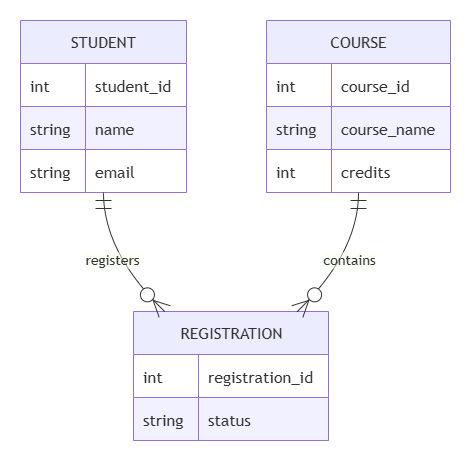

The diagram above was exported from draw.io. Its source (the exported page's mxGraphModel, read from the mxfile embedded in the PNG):
<mxGraphModel dx="1310" dy="686" grid="1" gridSize="10" guides="1" tooltips="1" connect="1" arrows="1" fold="1" page="1" pageScale="1" pageWidth="850" pageHeight="1100" math="0" shadow="0">
  <root>
    <mxCell id="0" />
    <mxCell id="1" parent="0" />
    <UserObject label="" mermaidData="{&#10;  &quot;data&quot;: &quot;erDiagram\n\nSTUDENT {\n    int student_id\n    string name\n    string email\n}\n\nCOURSE {\n    int course_id\n    string course_name\n    int credits\n}\n\nREGISTRATION {\n    int registration_id\n    string status\n}\n\nSTUDENT ||--o{ REGISTRATION : registers\nCOURSE ||--o{ REGISTRATION : contains&quot;,&#10;  &quot;config&quot;: null&#10;}" id="CFqL9_9ZLAaIP-OAZlWi-148">
      <mxCell connectable="0" parent="1" style="group;transparentBounds=1;editIcon=1;lockedGroup=0;groupPadding=20;" vertex="1">
        <mxGeometry as="geometry" />
      </mxCell>
    </UserObject>
    <UserObject label="STUDENT" mermaidId="n:STUDENT" mermaidBaseStyle="shape=table;startSize=43;container=1;collapsible=0;childLayout=tableLayout;fixedRows=1;rowLines=1;fontSize=16;fontFamily=Trebuchet MS,Verdana,Arial,sans-serif;strokeWidth=1;align=center;resizeLast=1;html=1;fillColor=light-dark(#ECECFF,#1f2020);strokeColor=light-dark(#9370DB,#cccccc);fontColor=light-dark(#333333,#cccccc);" mermaidBaseValue="STUDENT" id="CFqL9_9ZLAaIP-OAZlWi-149">
      <mxCell parent="CFqL9_9ZLAaIP-OAZlWi-148" style="shape=table;startSize=43;container=1;collapsible=0;childLayout=tableLayout;fixedRows=1;rowLines=1;fontSize=16;fontFamily=Trebuchet MS,Verdana,Arial,sans-serif;strokeWidth=1;align=center;resizeLast=1;html=1;fillColor=light-dark(#ECECFF,#1f2020);strokeColor=light-dark(#9370DB,#cccccc);fontColor=light-dark(#333333,#cccccc);" vertex="1">
        <mxGeometry height="172" width="166" x="40" y="40" as="geometry" />
      </mxCell>
    </UserObject>
    <mxCell id="CFqL9_9ZLAaIP-OAZlWi-150" parent="CFqL9_9ZLAaIP-OAZlWi-149" style="shape=tableRow;horizontal=0;startSize=0;swimlaneHead=0;swimlaneBody=1;fillColor=light-dark(#ffffff,#1f2020);strokeColor=inherit;strokeWidth=1;collapsible=0;dropTarget=0;points=[[0,0.5],[1,0.5]];portConstraint=eastwest;top=0;left=0;right=0;bottom=0;" vertex="1">
      <mxGeometry height="43" width="166" y="43" as="geometry" />
    </mxCell>
    <mxCell id="CFqL9_9ZLAaIP-OAZlWi-151" parent="CFqL9_9ZLAaIP-OAZlWi-150" style="shape=partialRectangle;connectable=0;fillColor=none;strokeColor=light-dark(#9370DB,#cccccc);strokeWidth=1;fontColor=light-dark(#333333,#cccccc);fontFamily=Trebuchet MS,Verdana,Arial,sans-serif;top=1;left=1;bottom=1;right=1;align=left;spacingLeft=8;overflow=hidden;fontSize=16;" value="int" vertex="1">
      <mxGeometry height="43" width="65" as="geometry">
        <mxRectangle height="43" width="65" as="alternateBounds" />
      </mxGeometry>
    </mxCell>
    <mxCell id="CFqL9_9ZLAaIP-OAZlWi-152" parent="CFqL9_9ZLAaIP-OAZlWi-150" style="shape=partialRectangle;connectable=0;fillColor=none;strokeColor=light-dark(#9370DB,#cccccc);strokeWidth=1;fontColor=light-dark(#333333,#cccccc);fontFamily=Trebuchet MS,Verdana,Arial,sans-serif;top=1;left=1;bottom=1;right=1;align=left;spacingLeft=8;overflow=hidden;fontSize=16;" value="student_id" vertex="1">
      <mxGeometry height="43" width="101" x="65" as="geometry">
        <mxRectangle height="43" width="101" as="alternateBounds" />
      </mxGeometry>
    </mxCell>
    <mxCell id="CFqL9_9ZLAaIP-OAZlWi-153" parent="CFqL9_9ZLAaIP-OAZlWi-149" style="shape=tableRow;horizontal=0;startSize=0;swimlaneHead=0;swimlaneBody=1;fillColor=light-dark(#F1F1FF,#1f2020);strokeColor=inherit;strokeWidth=1;collapsible=0;dropTarget=0;points=[[0,0.5],[1,0.5]];portConstraint=eastwest;top=0;left=0;right=0;bottom=0;" vertex="1">
      <mxGeometry height="43" width="166" y="86" as="geometry" />
    </mxCell>
    <mxCell id="CFqL9_9ZLAaIP-OAZlWi-154" parent="CFqL9_9ZLAaIP-OAZlWi-153" style="shape=partialRectangle;connectable=0;fillColor=none;strokeColor=light-dark(#9370DB,#cccccc);strokeWidth=1;fontColor=light-dark(#333333,#cccccc);fontFamily=Trebuchet MS,Verdana,Arial,sans-serif;top=1;left=1;bottom=1;right=1;align=left;spacingLeft=8;overflow=hidden;fontSize=16;" value="string" vertex="1">
      <mxGeometry height="43" width="65" as="geometry">
        <mxRectangle height="43" width="65" as="alternateBounds" />
      </mxGeometry>
    </mxCell>
    <mxCell id="CFqL9_9ZLAaIP-OAZlWi-155" parent="CFqL9_9ZLAaIP-OAZlWi-153" style="shape=partialRectangle;connectable=0;fillColor=none;strokeColor=light-dark(#9370DB,#cccccc);strokeWidth=1;fontColor=light-dark(#333333,#cccccc);fontFamily=Trebuchet MS,Verdana,Arial,sans-serif;top=1;left=1;bottom=1;right=1;align=left;spacingLeft=8;overflow=hidden;fontSize=16;" value="name" vertex="1">
      <mxGeometry height="43" width="101" x="65" as="geometry">
        <mxRectangle height="43" width="101" as="alternateBounds" />
      </mxGeometry>
    </mxCell>
    <mxCell id="CFqL9_9ZLAaIP-OAZlWi-156" parent="CFqL9_9ZLAaIP-OAZlWi-149" style="shape=tableRow;horizontal=0;startSize=0;swimlaneHead=0;swimlaneBody=1;fillColor=light-dark(#ffffff,#1f2020);strokeColor=inherit;strokeWidth=1;collapsible=0;dropTarget=0;points=[[0,0.5],[1,0.5]];portConstraint=eastwest;top=0;left=0;right=0;bottom=0;" vertex="1">
      <mxGeometry height="43" width="166" y="129" as="geometry" />
    </mxCell>
    <mxCell id="CFqL9_9ZLAaIP-OAZlWi-157" parent="CFqL9_9ZLAaIP-OAZlWi-156" style="shape=partialRectangle;connectable=0;fillColor=none;strokeColor=light-dark(#9370DB,#cccccc);strokeWidth=1;fontColor=light-dark(#333333,#cccccc);fontFamily=Trebuchet MS,Verdana,Arial,sans-serif;top=1;left=1;bottom=1;right=1;align=left;spacingLeft=8;overflow=hidden;fontSize=16;" value="string" vertex="1">
      <mxGeometry height="43" width="65" as="geometry">
        <mxRectangle height="43" width="65" as="alternateBounds" />
      </mxGeometry>
    </mxCell>
    <mxCell id="CFqL9_9ZLAaIP-OAZlWi-158" parent="CFqL9_9ZLAaIP-OAZlWi-156" style="shape=partialRectangle;connectable=0;fillColor=none;strokeColor=light-dark(#9370DB,#cccccc);strokeWidth=1;fontColor=light-dark(#333333,#cccccc);fontFamily=Trebuchet MS,Verdana,Arial,sans-serif;top=1;left=1;bottom=1;right=1;align=left;spacingLeft=8;overflow=hidden;fontSize=16;" value="email" vertex="1">
      <mxGeometry height="43" width="101" x="65" as="geometry">
        <mxRectangle height="43" width="101" as="alternateBounds" />
      </mxGeometry>
    </mxCell>
    <UserObject label="COURSE" mermaidId="n:COURSE" mermaidBaseStyle="shape=table;startSize=43;container=1;collapsible=0;childLayout=tableLayout;fixedRows=1;rowLines=1;fontSize=16;fontFamily=Trebuchet MS,Verdana,Arial,sans-serif;strokeWidth=1;align=center;resizeLast=1;html=1;fillColor=light-dark(#ECECFF,#1f2020);strokeColor=light-dark(#9370DB,#cccccc);fontColor=light-dark(#333333,#cccccc);" mermaidBaseValue="COURSE" id="CFqL9_9ZLAaIP-OAZlWi-159">
      <mxCell parent="CFqL9_9ZLAaIP-OAZlWi-148" style="shape=table;startSize=43;container=1;collapsible=0;childLayout=tableLayout;fixedRows=1;rowLines=1;fontSize=16;fontFamily=Trebuchet MS,Verdana,Arial,sans-serif;strokeWidth=1;align=center;resizeLast=1;html=1;fillColor=light-dark(#ECECFF,#1f2020);strokeColor=light-dark(#9370DB,#cccccc);fontColor=light-dark(#333333,#cccccc);" vertex="1">
        <mxGeometry height="172" width="184" x="286" y="40" as="geometry" />
      </mxCell>
    </UserObject>
    <mxCell id="CFqL9_9ZLAaIP-OAZlWi-160" parent="CFqL9_9ZLAaIP-OAZlWi-159" style="shape=tableRow;horizontal=0;startSize=0;swimlaneHead=0;swimlaneBody=1;fillColor=light-dark(#ffffff,#1f2020);strokeColor=inherit;strokeWidth=1;collapsible=0;dropTarget=0;points=[[0,0.5],[1,0.5]];portConstraint=eastwest;top=0;left=0;right=0;bottom=0;" vertex="1">
      <mxGeometry height="43" width="184" y="43" as="geometry" />
    </mxCell>
    <mxCell id="CFqL9_9ZLAaIP-OAZlWi-161" parent="CFqL9_9ZLAaIP-OAZlWi-160" style="shape=partialRectangle;connectable=0;fillColor=none;strokeColor=light-dark(#9370DB,#cccccc);strokeWidth=1;fontColor=light-dark(#333333,#cccccc);fontFamily=Trebuchet MS,Verdana,Arial,sans-serif;top=1;left=1;bottom=1;right=1;align=left;spacingLeft=8;overflow=hidden;fontSize=16;" value="int" vertex="1">
      <mxGeometry height="43" width="65" as="geometry">
        <mxRectangle height="43" width="65" as="alternateBounds" />
      </mxGeometry>
    </mxCell>
    <mxCell id="CFqL9_9ZLAaIP-OAZlWi-162" parent="CFqL9_9ZLAaIP-OAZlWi-160" style="shape=partialRectangle;connectable=0;fillColor=none;strokeColor=light-dark(#9370DB,#cccccc);strokeWidth=1;fontColor=light-dark(#333333,#cccccc);fontFamily=Trebuchet MS,Verdana,Arial,sans-serif;top=1;left=1;bottom=1;right=1;align=left;spacingLeft=8;overflow=hidden;fontSize=16;" value="course_id" vertex="1">
      <mxGeometry height="43" width="119" x="65" as="geometry">
        <mxRectangle height="43" width="119" as="alternateBounds" />
      </mxGeometry>
    </mxCell>
    <mxCell id="CFqL9_9ZLAaIP-OAZlWi-163" parent="CFqL9_9ZLAaIP-OAZlWi-159" style="shape=tableRow;horizontal=0;startSize=0;swimlaneHead=0;swimlaneBody=1;fillColor=light-dark(#F1F1FF,#1f2020);strokeColor=inherit;strokeWidth=1;collapsible=0;dropTarget=0;points=[[0,0.5],[1,0.5]];portConstraint=eastwest;top=0;left=0;right=0;bottom=0;" vertex="1">
      <mxGeometry height="43" width="184" y="86" as="geometry" />
    </mxCell>
    <mxCell id="CFqL9_9ZLAaIP-OAZlWi-164" parent="CFqL9_9ZLAaIP-OAZlWi-163" style="shape=partialRectangle;connectable=0;fillColor=none;strokeColor=light-dark(#9370DB,#cccccc);strokeWidth=1;fontColor=light-dark(#333333,#cccccc);fontFamily=Trebuchet MS,Verdana,Arial,sans-serif;top=1;left=1;bottom=1;right=1;align=left;spacingLeft=8;overflow=hidden;fontSize=16;" value="string" vertex="1">
      <mxGeometry height="43" width="65" as="geometry">
        <mxRectangle height="43" width="65" as="alternateBounds" />
      </mxGeometry>
    </mxCell>
    <mxCell id="CFqL9_9ZLAaIP-OAZlWi-165" parent="CFqL9_9ZLAaIP-OAZlWi-163" style="shape=partialRectangle;connectable=0;fillColor=none;strokeColor=light-dark(#9370DB,#cccccc);strokeWidth=1;fontColor=light-dark(#333333,#cccccc);fontFamily=Trebuchet MS,Verdana,Arial,sans-serif;top=1;left=1;bottom=1;right=1;align=left;spacingLeft=8;overflow=hidden;fontSize=16;" value="course_name" vertex="1">
      <mxGeometry height="43" width="119" x="65" as="geometry">
        <mxRectangle height="43" width="119" as="alternateBounds" />
      </mxGeometry>
    </mxCell>
    <mxCell id="CFqL9_9ZLAaIP-OAZlWi-166" parent="CFqL9_9ZLAaIP-OAZlWi-159" style="shape=tableRow;horizontal=0;startSize=0;swimlaneHead=0;swimlaneBody=1;fillColor=light-dark(#ffffff,#1f2020);strokeColor=inherit;strokeWidth=1;collapsible=0;dropTarget=0;points=[[0,0.5],[1,0.5]];portConstraint=eastwest;top=0;left=0;right=0;bottom=0;" vertex="1">
      <mxGeometry height="43" width="184" y="129" as="geometry" />
    </mxCell>
    <mxCell id="CFqL9_9ZLAaIP-OAZlWi-167" parent="CFqL9_9ZLAaIP-OAZlWi-166" style="shape=partialRectangle;connectable=0;fillColor=none;strokeColor=light-dark(#9370DB,#cccccc);strokeWidth=1;fontColor=light-dark(#333333,#cccccc);fontFamily=Trebuchet MS,Verdana,Arial,sans-serif;top=1;left=1;bottom=1;right=1;align=left;spacingLeft=8;overflow=hidden;fontSize=16;" value="int" vertex="1">
      <mxGeometry height="43" width="65" as="geometry">
        <mxRectangle height="43" width="65" as="alternateBounds" />
      </mxGeometry>
    </mxCell>
    <mxCell id="CFqL9_9ZLAaIP-OAZlWi-168" parent="CFqL9_9ZLAaIP-OAZlWi-166" style="shape=partialRectangle;connectable=0;fillColor=none;strokeColor=light-dark(#9370DB,#cccccc);strokeWidth=1;fontColor=light-dark(#333333,#cccccc);fontFamily=Trebuchet MS,Verdana,Arial,sans-serif;top=1;left=1;bottom=1;right=1;align=left;spacingLeft=8;overflow=hidden;fontSize=16;" value="credits" vertex="1">
      <mxGeometry height="43" width="119" x="65" as="geometry">
        <mxRectangle height="43" width="119" as="alternateBounds" />
      </mxGeometry>
    </mxCell>
    <UserObject label="REGISTRATION" mermaidId="n:REGISTRATION" mermaidBaseStyle="shape=table;startSize=43;container=1;collapsible=0;childLayout=tableLayout;fixedRows=1;rowLines=1;fontSize=16;fontFamily=Trebuchet MS,Verdana,Arial,sans-serif;strokeWidth=1;align=center;resizeLast=1;html=1;fillColor=light-dark(#ECECFF,#1f2020);strokeColor=light-dark(#9370DB,#cccccc);fontColor=light-dark(#333333,#cccccc);" mermaidBaseValue="REGISTRATION" id="CFqL9_9ZLAaIP-OAZlWi-169">
      <mxCell parent="CFqL9_9ZLAaIP-OAZlWi-148" style="shape=table;startSize=43;container=1;collapsible=0;childLayout=tableLayout;fixedRows=1;rowLines=1;fontSize=16;fontFamily=Trebuchet MS,Verdana,Arial,sans-serif;strokeWidth=1;align=center;resizeLast=1;html=1;fillColor=light-dark(#ECECFF,#1f2020);strokeColor=light-dark(#9370DB,#cccccc);fontColor=light-dark(#333333,#cccccc);" vertex="1">
        <mxGeometry height="129" width="195" x="153" y="331" as="geometry" />
      </mxCell>
    </UserObject>
    <mxCell id="CFqL9_9ZLAaIP-OAZlWi-170" parent="CFqL9_9ZLAaIP-OAZlWi-169" style="shape=tableRow;horizontal=0;startSize=0;swimlaneHead=0;swimlaneBody=1;fillColor=light-dark(#ffffff,#1f2020);strokeColor=inherit;strokeWidth=1;collapsible=0;dropTarget=0;points=[[0,0.5],[1,0.5]];portConstraint=eastwest;top=0;left=0;right=0;bottom=0;" vertex="1">
      <mxGeometry height="43" width="195" y="43" as="geometry" />
    </mxCell>
    <mxCell id="CFqL9_9ZLAaIP-OAZlWi-171" parent="CFqL9_9ZLAaIP-OAZlWi-170" style="shape=partialRectangle;connectable=0;fillColor=none;strokeColor=light-dark(#9370DB,#cccccc);strokeWidth=1;fontColor=light-dark(#333333,#cccccc);fontFamily=Trebuchet MS,Verdana,Arial,sans-serif;top=1;left=1;bottom=1;right=1;align=left;spacingLeft=8;overflow=hidden;fontSize=16;" value="int" vertex="1">
      <mxGeometry height="43" width="65" as="geometry">
        <mxRectangle height="43" width="65" as="alternateBounds" />
      </mxGeometry>
    </mxCell>
    <mxCell id="CFqL9_9ZLAaIP-OAZlWi-172" parent="CFqL9_9ZLAaIP-OAZlWi-170" style="shape=partialRectangle;connectable=0;fillColor=none;strokeColor=light-dark(#9370DB,#cccccc);strokeWidth=1;fontColor=light-dark(#333333,#cccccc);fontFamily=Trebuchet MS,Verdana,Arial,sans-serif;top=1;left=1;bottom=1;right=1;align=left;spacingLeft=8;overflow=hidden;fontSize=16;" value="registration_id" vertex="1">
      <mxGeometry height="43" width="130" x="65" as="geometry">
        <mxRectangle height="43" width="130" as="alternateBounds" />
      </mxGeometry>
    </mxCell>
    <mxCell id="CFqL9_9ZLAaIP-OAZlWi-173" parent="CFqL9_9ZLAaIP-OAZlWi-169" style="shape=tableRow;horizontal=0;startSize=0;swimlaneHead=0;swimlaneBody=1;fillColor=light-dark(#F1F1FF,#1f2020);strokeColor=inherit;strokeWidth=1;collapsible=0;dropTarget=0;points=[[0,0.5],[1,0.5]];portConstraint=eastwest;top=0;left=0;right=0;bottom=0;" vertex="1">
      <mxGeometry height="43" width="195" y="86" as="geometry" />
    </mxCell>
    <mxCell id="CFqL9_9ZLAaIP-OAZlWi-174" parent="CFqL9_9ZLAaIP-OAZlWi-173" style="shape=partialRectangle;connectable=0;fillColor=none;strokeColor=light-dark(#9370DB,#cccccc);strokeWidth=1;fontColor=light-dark(#333333,#cccccc);fontFamily=Trebuchet MS,Verdana,Arial,sans-serif;top=1;left=1;bottom=1;right=1;align=left;spacingLeft=8;overflow=hidden;fontSize=16;" value="string" vertex="1">
      <mxGeometry height="43" width="65" as="geometry">
        <mxRectangle height="43" width="65" as="alternateBounds" />
      </mxGeometry>
    </mxCell>
    <mxCell id="CFqL9_9ZLAaIP-OAZlWi-175" parent="CFqL9_9ZLAaIP-OAZlWi-173" style="shape=partialRectangle;connectable=0;fillColor=none;strokeColor=light-dark(#9370DB,#cccccc);strokeWidth=1;fontColor=light-dark(#333333,#cccccc);fontFamily=Trebuchet MS,Verdana,Arial,sans-serif;top=1;left=1;bottom=1;right=1;align=left;spacingLeft=8;overflow=hidden;fontSize=16;" value="status" vertex="1">
      <mxGeometry height="43" width="130" x="65" as="geometry">
        <mxRectangle height="43" width="130" as="alternateBounds" />
      </mxGeometry>
    </mxCell>
    <UserObject label="registers" mermaidId="e:STUDENT-&gt;REGISTRATION#0" mermaidBaseStyle="curved=1;startArrow=ERmandOne;startSize=14;endArrow=ERzeroToMany;endSize=14;strokeColor=light-dark(#333333,#cccccc);strokeWidth=1;html=1;fontSize=14;labelBackgroundColor=light-dark(#F8FFEC4D,#2a2a2a4D);fontFamily=Trebuchet MS,Verdana,Arial,sans-serif;fontColor=light-dark(#333333,#cccccc);exitX=0.5;exitY=1;exitDx=0;exitDy=0;entryX=0.16;entryY=0;entryDx=0;entryDy=0;" mermaidBaseValue="registers" id="CFqL9_9ZLAaIP-OAZlWi-176">
      <mxCell edge="1" parent="CFqL9_9ZLAaIP-OAZlWi-148" source="CFqL9_9ZLAaIP-OAZlWi-149" style="curved=1;startArrow=ERmandOne;startSize=14;endArrow=ERzeroToMany;endSize=14;strokeColor=light-dark(#333333,#cccccc);strokeWidth=1;html=1;fontSize=14;labelBackgroundColor=light-dark(#F8FFEC4D,#2a2a2a4D);fontFamily=Trebuchet MS,Verdana,Arial,sans-serif;fontColor=light-dark(#333333,#cccccc);exitX=0.5;exitY=1;exitDx=0;exitDy=0;entryX=0.16;entryY=0;entryDx=0;entryDy=0;rounded=0;" target="CFqL9_9ZLAaIP-OAZlWi-169">
        <mxGeometry relative="1" as="geometry">
          <Array as="points">
            <mxPoint x="123" y="272" />
          </Array>
        </mxGeometry>
      </mxCell>
    </UserObject>
    <UserObject label="contains" mermaidId="e:COURSE-&gt;REGISTRATION#0" mermaidBaseStyle="curved=1;startArrow=ERmandOne;startSize=14;endArrow=ERzeroToMany;endSize=14;strokeColor=light-dark(#333333,#cccccc);strokeWidth=1;html=1;fontSize=14;labelBackgroundColor=light-dark(#F8FFEC4D,#2a2a2a4D);fontFamily=Trebuchet MS,Verdana,Arial,sans-serif;fontColor=light-dark(#333333,#cccccc);exitX=0.5;exitY=1;exitDx=0;exitDy=0;entryX=0.84;entryY=0;entryDx=0;entryDy=0;" mermaidBaseValue="contains" id="CFqL9_9ZLAaIP-OAZlWi-177">
      <mxCell edge="1" parent="CFqL9_9ZLAaIP-OAZlWi-148" source="CFqL9_9ZLAaIP-OAZlWi-159" style="curved=1;startArrow=ERmandOne;startSize=14;endArrow=ERzeroToMany;endSize=14;strokeColor=light-dark(#333333,#cccccc);strokeWidth=1;html=1;fontSize=14;labelBackgroundColor=light-dark(#F8FFEC4D,#2a2a2a4D);fontFamily=Trebuchet MS,Verdana,Arial,sans-serif;fontColor=light-dark(#333333,#cccccc);exitX=0.5;exitY=1;exitDx=0;exitDy=0;entryX=0.84;entryY=0;entryDx=0;entryDy=0;rounded=0;" target="CFqL9_9ZLAaIP-OAZlWi-169">
        <mxGeometry relative="1" as="geometry">
          <Array as="points">
            <mxPoint x="378" y="272" />
          </Array>
        </mxGeometry>
      </mxCell>
    </UserObject>
  </root>
</mxGraphModel>